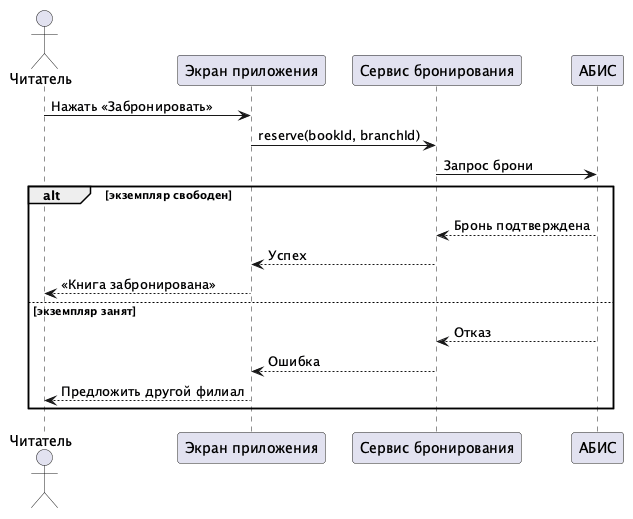

The diagram above was rendered by PlantUML. Its source (embedded in the PNG):
@startuml
actor "Читатель" as R
participant "Экран приложения" as UI
participant "Сервис бронирования" as S
participant "АБИС" as A
R -> UI: Нажать «Забронировать»
UI -> S: reserve(bookId, branchId)
S -> A: Запрос брони
alt экземпляр свободен
  A --> S: Бронь подтверждена
  S --> UI: Успех
  UI --> R: «Книга забронирована»
else экземпляр занят
  A --> S: Отказ
  S --> UI: Ошибка
  UI --> R: Предложить другой филиал
end
@enduml